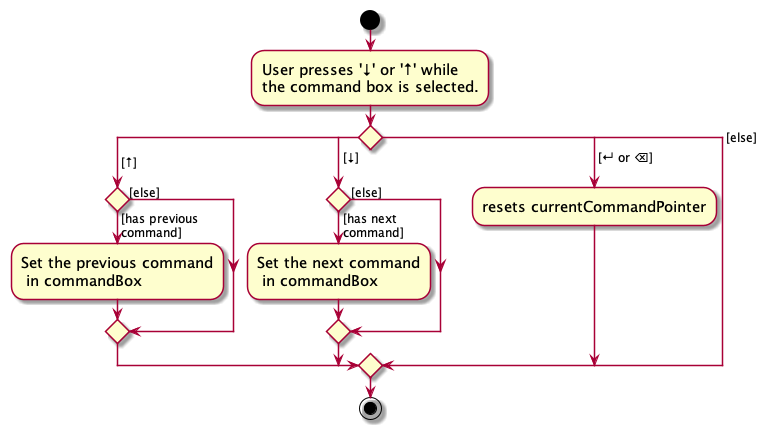

The diagram above was rendered by PlantUML. Its source (embedded in the PNG):
@startuml
skin rose
skinparam ActivityFontSize 15
skinparam ArrowFontSize 12
start
:User presses '↓' or '↑' while \nthe command box is selected.;

switch ()
case ( [↑])
    if() then ([has previous\ncommand])
    :Set the previous command\n in commandBox;
    else ([else])
    endif
case ( [↓])
    if() then ([has next\ncommand])
    :Set the next command\n in commandBox;
    else ([else])
    endif
case ( [↵ or ⌫])
    :resets currentCommandPointer;
case ([else])

endswitch
stop
@enduml